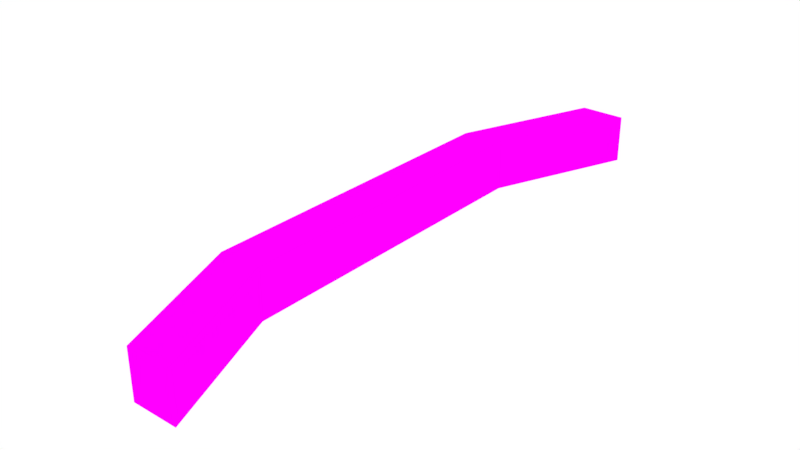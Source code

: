 # Source: Level03.blend  (saved by Blender 2.79.0; exported with 4.5.12 LTS)
import bpy
from mathutils import Matrix  # noqa: F401  (used for matrix-valued properties, if any)

bpy.ops.wm.read_factory_settings(use_empty=True)
scene = bpy.context.scene
scene.name = 'Scene'

# ---- collections
col_collection_1 = bpy.data.collections.new('Collection 1'); scene.collection.children.link(col_collection_1)

# ---- images (referenced by path relative to the original .blend; pixels are not part of the script)
import os
ASSET_DIR = os.environ.get("B2B_ASSET_DIR", "")  # directory of the original .blend (textures are referenced by path, not embedded)
HERE = os.path.dirname(os.path.abspath(__file__))  # packed textures are extracted next to this script under _unpacked/

def load_image(name, relpath, width, height, colorspace="sRGB"):
    """Load a texture the original file referenced (path relative to the .blend, or extracted next to this script)."""
    p = next((c for c in (os.path.join(HERE, relpath), os.path.join(ASSET_DIR, relpath)) if relpath and os.path.exists(c)), "")
    if p:
        img = bpy.data.images.load(p, check_existing=True)
        img.name = name
    else:  # same state as the original file: an image datablock whose file is absent (Cycles renders it pink)
        img = bpy.data.images.new(name, width, height)
        img.source = "FILE"
        img.filepath = "//" + (relpath or name)
    img.colorspace_settings.name = colorspace
    return img
img_level03_bake = load_image('Level03_Bake', 'Level03_Bake.png', 1024, 1024, 'sRGB')

# ---- materials (node trees are filled in below, after node groups)
mat_material = bpy.data.materials.new('Material')
mat_material.alpha_threshold = 0.0
mat_material.roughness = 0.5

# ---- material node trees
mat_material.use_nodes = True; mat_material.node_tree.nodes.clear()
_N = mat_material.node_tree.nodes; _L = mat_material.node_tree.links
n0 = _N.new('ShaderNodeOutputMaterial'); n0.name = 'Material Output'; n0.location = (300, 300)
n1 = _N.new('ShaderNodeBsdfDiffuse'); n1.name = 'Diffuse BSDF'; n1.location = (10, 300)
n2 = _N.new('ShaderNodeTexImage'); n2.name = 'Image Texture'; n2.location = (-180, 300)
n2.width = 140
n2.image = img_level03_bake
_L.new(n1.outputs[0], n0.inputs[0])
_L.new(n2.outputs[0], n1.inputs[0])
n0.is_active_output = True

# ---- world
world_world = bpy.data.worlds.new('World'); scene.world = world_world
world_world.color = (1.0, 1.0, 1.0)
world_world.use_sun_shadow = False
world_world.sun_shadow_jitter_overblur = 0.0
world_world.cycles.sampling_method = 'MANUAL'

# ---- meshes
me_circle_028 = bpy.data.meshes.new('Circle.028')
me_circle_028.from_pydata([(12.15, 20.63, -1.002e-07), (8.757, 12.04, -1.421e-07), (8.681, -8.317, -1.705e-07), (11.93, -16.72, -1.683e-07), (14.79, -16.73, -1.22e-07), (11.44, -8.339, -2.451e-08), (11.45, 12.01, 4.357e-09), (14.94, 20.62, -5.337e-08), (8.757, 12.04, -1.421e-07), (12.15, 20.63, -1.002e-07), (8.681, -8.317, -1.705e-07), (11.93, -16.72, -1.683e-07), (14.79, -16.73, -1.22e-07), (11.44, -8.339, -2.451e-08), (11.45, 12.01, 4.357e-09), (14.94, 20.62, -5.337e-08), (8.757, 12.04, 3.0), (12.15, 20.63, 3.0), (8.681, -8.317, 3.0), (11.93, -16.72, 3.0), (14.79, -16.73, 3.0), (11.44, -8.339, 3.0), (11.45, 12.01, 3.0), (14.94, 20.62, 3.0)], [], [(1, 0, 7, 6, 5, 4, 3, 2), (10, 11, 19, 18), (6, 7, 15, 14), (4, 5, 13, 12), (2, 3, 11, 10), (0, 1, 8, 9), (7, 0, 9, 15), (5, 6, 14, 13), (3, 4, 12, 11), (1, 2, 10, 8), (16, 18, 19, 20, 21, 22, 23, 17), (9, 8, 16, 17), (15, 9, 17, 23), (13, 14, 22, 21), (11, 12, 20, 19), (8, 10, 18, 16), (14, 15, 23, 22), (12, 13, 21, 20)])
_uv = me_circle_028.uv_layers.new(name='UVMap')
_uv.uv.foreach_set('vector', [0.003144, 0.2321, 0.09098, 0.003222, 0.1642, 0.003192, 0.07374, 0.2324, 0.07567, 0.7739, 0.1642, 0.9968, 0.08925, 0.9968, 0.003341, 0.7736, 0.4164, 0.7735, 0.4164, 0.9968, 0.3378, 0.9968, 0.3378, 0.7735, 0.0, 0.0, 0.0, 0.0, 0.0, 0.0, 0.0, 0.0, 0.0, 0.0, 0.0, 0.0, 0.0, 0.0, 0.0, 0.0, 0.0, 0.0, 0.0, 0.0, 0.0, 0.0, 0.0, 0.0, 0.0, 0.0, 0.0, 0.0, 0.0, 0.0, 0.0, 0.0, 0.0, 0.0, 0.0, 0.0, 0.0, 0.0, 0.0, 0.0, 0.0, 0.0, 0.0, 0.0, 0.0, 0.0, 0.0, 0.0, 0.0, 0.0, 0.0, 0.0, 0.0, 0.0, 0.0, 0.0, 0.0, 0.0, 0.0, 0.0, 0.0, 0.0, 0.0, 0.0, 0.1705, 0.7679, 0.1707, 0.2264, 0.2566, 0.003192, 0.3315, 0.003229, 0.243, 0.2261, 0.2411, 0.7676, 0.3315, 0.9968, 0.2583, 0.9968, 0.4164, 0.003192, 0.4164, 0.2321, 0.3378, 0.2321, 0.3378, 0.003192, 0.5075, 0.08938, 0.5808, 0.08938, 0.5808, 0.1692, 0.5075, 0.1692, 0.4227, 0.7737, 0.4227, 0.2323, 0.5013, 0.2323, 0.5013, 0.7737, 0.5075, 0.003192, 0.5825, 0.003192, 0.5825, 0.083, 0.5075, 0.083, 0.4164, 0.2321, 0.4164, 0.7735, 0.3378, 0.7735, 0.3378, 0.2321, 0.4227, 0.2323, 0.4227, 0.003192, 0.5013, 0.003192, 0.5013, 0.2323, 0.4227, 0.9968, 0.4227, 0.7737, 0.5013, 0.7737, 0.5013, 0.9968])
me_circle_028.materials.append(mat_material)
me_circle_028.use_remesh_preserve_volume = False
me_circle_028.use_remesh_preserve_attributes = False
me_circle_028.use_mirror_vertex_groups = False
me_circle_028.update()

# ---- objects
ob_level_03 = bpy.data.objects.new('Level 03', me_circle_028)

# ---- transforms, parenting, visibility, modifiers, constraints
ob_level_03.location = (-9.533, -1.878, 0.1809)
ob_level_03.lineart.crease_threshold = 0.0

# ---- collection membership
col_collection_1.objects.link(ob_level_03)

# ---- scene / render settings (as saved in the file)
scene.frame_start = 1; scene.frame_end = 250; scene.frame_set(1)
scene.render.engine = 'CYCLES'
scene.render.resolution_percentage = 50
scene.render.dither_intensity = 0.0
scene.cycles.use_denoising = False
scene.cycles.samples = 128
scene.cycles.sampling_pattern = 'TABULATED_SOBOL'
scene.cycles.use_adaptive_sampling = False
scene.cycles.use_light_tree = False
scene.cycles.blur_glossy = 0.0
scene.cycles.sample_clamp_indirect = 0.0
scene.cycles.bake_type = 'ENVIRONMENT'
scene.view_settings.view_transform = 'Standard'
bpy.context.view_layer.update()

# ---- added for rendering (the .blend has no active camera): camera
cam_auto = bpy.data.cameras.new('AutoCamera')
cam_auto.lens = 50.0
cam_auto.sensor_width = 36.0
cam_auto.clip_end = 1000.0
ob_auto_camera = bpy.data.objects.new('AutoCamera', cam_auto)
scene.collection.objects.link(ob_auto_camera)
ob_auto_camera.location = (37.4354, -42.1203, 29.8071)
ob_auto_camera.rotation_euler = (1.09748, -7.21219e-08, 0.694738)
scene.camera = ob_auto_camera
bpy.context.view_layer.update()
